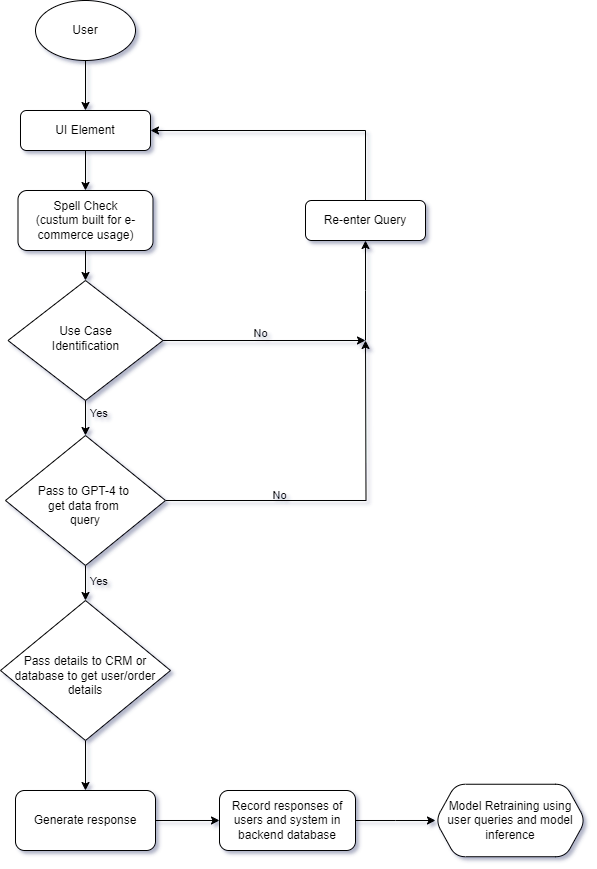

The diagram above was exported from draw.io. Its source (the exported page's mxGraphModel, read from the mxfile embedded in the PNG):
<mxGraphModel dx="1548" dy="2109" grid="1" gridSize="10" guides="1" tooltips="1" connect="1" arrows="1" fold="1" page="1" pageScale="1" pageWidth="827" pageHeight="1169" math="0" shadow="0">
  <root>
    <mxCell id="WIyWlLk6GJQsqaUBKTNV-0" />
    <mxCell id="WIyWlLk6GJQsqaUBKTNV-1" parent="WIyWlLk6GJQsqaUBKTNV-0" />
    <mxCell id="l2NE3VHsJXYfF5RifV69-18" value="" style="edgeStyle=orthogonalEdgeStyle;rounded=0;orthogonalLoop=1;jettySize=auto;html=1;" edge="1" parent="WIyWlLk6GJQsqaUBKTNV-1" source="WIyWlLk6GJQsqaUBKTNV-3" target="l2NE3VHsJXYfF5RifV69-4">
      <mxGeometry relative="1" as="geometry" />
    </mxCell>
    <mxCell id="WIyWlLk6GJQsqaUBKTNV-3" value="UI Element" style="rounded=1;whiteSpace=wrap;html=1;fontSize=12;glass=0;strokeWidth=1;shadow=0;" parent="WIyWlLk6GJQsqaUBKTNV-1" vertex="1">
      <mxGeometry x="155" y="-40" width="130" height="40" as="geometry" />
    </mxCell>
    <mxCell id="l2NE3VHsJXYfF5RifV69-20" value="" style="edgeStyle=orthogonalEdgeStyle;rounded=0;orthogonalLoop=1;jettySize=auto;html=1;" edge="1" parent="WIyWlLk6GJQsqaUBKTNV-1" source="WIyWlLk6GJQsqaUBKTNV-6" target="WIyWlLk6GJQsqaUBKTNV-10">
      <mxGeometry relative="1" as="geometry" />
    </mxCell>
    <mxCell id="l2NE3VHsJXYfF5RifV69-22" value="&amp;nbsp;Yes" style="edgeLabel;html=1;align=left;verticalAlign=middle;resizable=0;points=[];labelBackgroundColor=none;" vertex="1" connectable="0" parent="l2NE3VHsJXYfF5RifV69-20">
      <mxGeometry x="-0.4864" relative="1" as="geometry">
        <mxPoint as="offset" />
      </mxGeometry>
    </mxCell>
    <mxCell id="l2NE3VHsJXYfF5RifV69-36" style="edgeStyle=orthogonalEdgeStyle;rounded=0;orthogonalLoop=1;jettySize=auto;html=1;" edge="1" parent="WIyWlLk6GJQsqaUBKTNV-1" source="WIyWlLk6GJQsqaUBKTNV-6">
      <mxGeometry relative="1" as="geometry">
        <mxPoint x="500" y="190" as="targetPoint" />
        <Array as="points">
          <mxPoint x="500" y="190" />
        </Array>
      </mxGeometry>
    </mxCell>
    <mxCell id="l2NE3VHsJXYfF5RifV69-37" value="No" style="edgeLabel;html=1;align=center;verticalAlign=bottom;resizable=0;points=[];labelBackgroundColor=none;labelPosition=center;verticalLabelPosition=top;" vertex="1" connectable="0" parent="l2NE3VHsJXYfF5RifV69-36">
      <mxGeometry x="-0.0521" relative="1" as="geometry">
        <mxPoint as="offset" />
      </mxGeometry>
    </mxCell>
    <mxCell id="WIyWlLk6GJQsqaUBKTNV-6" value="Use Case&lt;div&gt;Identification&lt;/div&gt;" style="rhombus;whiteSpace=wrap;html=1;shadow=0;fontFamily=Helvetica;fontSize=12;align=center;strokeWidth=1;spacing=6;spacingTop=-4;" parent="WIyWlLk6GJQsqaUBKTNV-1" vertex="1">
      <mxGeometry x="142.5" y="130" width="155" height="120" as="geometry" />
    </mxCell>
    <mxCell id="l2NE3VHsJXYfF5RifV69-21" value="" style="edgeStyle=orthogonalEdgeStyle;rounded=0;orthogonalLoop=1;jettySize=auto;html=1;" edge="1" parent="WIyWlLk6GJQsqaUBKTNV-1" source="WIyWlLk6GJQsqaUBKTNV-10" target="l2NE3VHsJXYfF5RifV69-11">
      <mxGeometry relative="1" as="geometry" />
    </mxCell>
    <mxCell id="l2NE3VHsJXYfF5RifV69-25" value="&amp;nbsp;Yes" style="edgeLabel;html=1;align=left;verticalAlign=middle;resizable=0;points=[];labelBackgroundColor=none;labelPosition=right;verticalLabelPosition=middle;" vertex="1" connectable="0" parent="l2NE3VHsJXYfF5RifV69-21">
      <mxGeometry x="-0.3671" relative="1" as="geometry">
        <mxPoint as="offset" />
      </mxGeometry>
    </mxCell>
    <mxCell id="l2NE3VHsJXYfF5RifV69-43" style="edgeStyle=orthogonalEdgeStyle;rounded=0;orthogonalLoop=1;jettySize=auto;html=1;" edge="1" parent="WIyWlLk6GJQsqaUBKTNV-1" source="WIyWlLk6GJQsqaUBKTNV-10">
      <mxGeometry relative="1" as="geometry">
        <mxPoint x="500" y="190" as="targetPoint" />
      </mxGeometry>
    </mxCell>
    <mxCell id="l2NE3VHsJXYfF5RifV69-44" value="No" style="edgeLabel;html=1;align=center;verticalAlign=bottom;resizable=0;points=[];labelBackgroundColor=none;labelPosition=center;verticalLabelPosition=top;" vertex="1" connectable="0" parent="l2NE3VHsJXYfF5RifV69-43">
      <mxGeometry x="-0.3703" y="-2" relative="1" as="geometry">
        <mxPoint as="offset" />
      </mxGeometry>
    </mxCell>
    <mxCell id="WIyWlLk6GJQsqaUBKTNV-10" value="&lt;div&gt;&lt;br&gt;&lt;/div&gt;Pass to GPT-4 to&amp;nbsp;&lt;div&gt;get data from&amp;nbsp;&lt;/div&gt;&lt;div&gt;query&lt;/div&gt;" style="rhombus;whiteSpace=wrap;html=1;shadow=0;fontFamily=Helvetica;fontSize=12;align=center;strokeWidth=1;spacing=6;spacingTop=-4;" parent="WIyWlLk6GJQsqaUBKTNV-1" vertex="1">
      <mxGeometry x="140" y="285" width="160" height="130" as="geometry" />
    </mxCell>
    <mxCell id="l2NE3VHsJXYfF5RifV69-14" style="edgeStyle=orthogonalEdgeStyle;rounded=0;orthogonalLoop=1;jettySize=auto;html=1;entryX=0;entryY=0.5;entryDx=0;entryDy=0;" edge="1" parent="WIyWlLk6GJQsqaUBKTNV-1" source="WIyWlLk6GJQsqaUBKTNV-11" target="l2NE3VHsJXYfF5RifV69-27">
      <mxGeometry relative="1" as="geometry">
        <mxPoint x="350" y="670" as="targetPoint" />
      </mxGeometry>
    </mxCell>
    <mxCell id="WIyWlLk6GJQsqaUBKTNV-11" value="Generate response" style="rounded=1;whiteSpace=wrap;html=1;fontSize=12;glass=0;strokeWidth=1;shadow=0;" parent="WIyWlLk6GJQsqaUBKTNV-1" vertex="1">
      <mxGeometry x="150" y="640" width="140" height="60" as="geometry" />
    </mxCell>
    <mxCell id="l2NE3VHsJXYfF5RifV69-17" value="" style="edgeStyle=orthogonalEdgeStyle;rounded=0;orthogonalLoop=1;jettySize=auto;html=1;" edge="1" parent="WIyWlLk6GJQsqaUBKTNV-1" source="l2NE3VHsJXYfF5RifV69-0" target="WIyWlLk6GJQsqaUBKTNV-3">
      <mxGeometry relative="1" as="geometry" />
    </mxCell>
    <mxCell id="l2NE3VHsJXYfF5RifV69-0" value="User" style="ellipse;whiteSpace=wrap;html=1;" vertex="1" parent="WIyWlLk6GJQsqaUBKTNV-1">
      <mxGeometry x="170" y="-150" width="100" height="60" as="geometry" />
    </mxCell>
    <mxCell id="l2NE3VHsJXYfF5RifV69-19" value="" style="edgeStyle=orthogonalEdgeStyle;rounded=0;orthogonalLoop=1;jettySize=auto;html=1;" edge="1" parent="WIyWlLk6GJQsqaUBKTNV-1" source="l2NE3VHsJXYfF5RifV69-4" target="WIyWlLk6GJQsqaUBKTNV-6">
      <mxGeometry relative="1" as="geometry" />
    </mxCell>
    <mxCell id="l2NE3VHsJXYfF5RifV69-4" value="Spell Check&lt;div&gt;(custum built for e-commerce usage)&lt;/div&gt;" style="rounded=1;whiteSpace=wrap;html=1;fontSize=12;glass=0;strokeWidth=1;shadow=0;" vertex="1" parent="WIyWlLk6GJQsqaUBKTNV-1">
      <mxGeometry x="152.5" y="40" width="135" height="60" as="geometry" />
    </mxCell>
    <mxCell id="l2NE3VHsJXYfF5RifV69-13" style="edgeStyle=orthogonalEdgeStyle;rounded=0;orthogonalLoop=1;jettySize=auto;html=1;entryX=0.5;entryY=0;entryDx=0;entryDy=0;" edge="1" parent="WIyWlLk6GJQsqaUBKTNV-1" source="l2NE3VHsJXYfF5RifV69-11" target="WIyWlLk6GJQsqaUBKTNV-11">
      <mxGeometry relative="1" as="geometry">
        <mxPoint x="220" y="640" as="targetPoint" />
      </mxGeometry>
    </mxCell>
    <mxCell id="l2NE3VHsJXYfF5RifV69-11" value="&lt;div&gt;&lt;br&gt;&lt;/div&gt;&lt;div&gt;Pass details to CRM or database to get user/order details&lt;/div&gt;" style="rhombus;whiteSpace=wrap;html=1;shadow=0;fontFamily=Helvetica;fontSize=12;align=center;strokeWidth=1;spacing=6;spacingTop=-4;" vertex="1" parent="WIyWlLk6GJQsqaUBKTNV-1">
      <mxGeometry x="135" y="450" width="170" height="140" as="geometry" />
    </mxCell>
    <mxCell id="l2NE3VHsJXYfF5RifV69-33" value="" style="edgeStyle=orthogonalEdgeStyle;rounded=0;orthogonalLoop=1;jettySize=auto;html=1;" edge="1" parent="WIyWlLk6GJQsqaUBKTNV-1" source="l2NE3VHsJXYfF5RifV69-27" target="l2NE3VHsJXYfF5RifV69-32">
      <mxGeometry relative="1" as="geometry" />
    </mxCell>
    <mxCell id="l2NE3VHsJXYfF5RifV69-27" value="Record responses of users and system in backend database" style="rounded=1;whiteSpace=wrap;html=1;fontSize=12;glass=0;strokeWidth=1;shadow=0;" vertex="1" parent="WIyWlLk6GJQsqaUBKTNV-1">
      <mxGeometry x="354" y="640" width="136" height="60" as="geometry" />
    </mxCell>
    <mxCell id="l2NE3VHsJXYfF5RifV69-32" value="Model Retraining using user queries and model inference" style="shape=hexagon;perimeter=hexagonPerimeter2;whiteSpace=wrap;html=1;fixedSize=1;rounded=1;glass=0;strokeWidth=1;shadow=0;" vertex="1" parent="WIyWlLk6GJQsqaUBKTNV-1">
      <mxGeometry x="570" y="633.75" width="150" height="72.5" as="geometry" />
    </mxCell>
    <mxCell id="l2NE3VHsJXYfF5RifV69-42" style="edgeStyle=orthogonalEdgeStyle;rounded=0;orthogonalLoop=1;jettySize=auto;html=1;entryX=1;entryY=0.5;entryDx=0;entryDy=0;" edge="1" parent="WIyWlLk6GJQsqaUBKTNV-1" source="l2NE3VHsJXYfF5RifV69-39" target="WIyWlLk6GJQsqaUBKTNV-3">
      <mxGeometry relative="1" as="geometry">
        <mxPoint x="500" y="-20" as="targetPoint" />
        <Array as="points">
          <mxPoint x="500" y="-20" />
        </Array>
      </mxGeometry>
    </mxCell>
    <mxCell id="l2NE3VHsJXYfF5RifV69-39" value="Re-enter Query" style="rounded=1;whiteSpace=wrap;html=1;fontSize=12;glass=0;strokeWidth=1;shadow=0;" vertex="1" parent="WIyWlLk6GJQsqaUBKTNV-1">
      <mxGeometry x="440" y="50" width="120" height="40" as="geometry" />
    </mxCell>
    <mxCell id="l2NE3VHsJXYfF5RifV69-40" style="edgeStyle=orthogonalEdgeStyle;rounded=0;orthogonalLoop=1;jettySize=auto;html=1;entryX=0.5;entryY=1;entryDx=0;entryDy=0;" edge="1" parent="WIyWlLk6GJQsqaUBKTNV-1" target="l2NE3VHsJXYfF5RifV69-39">
      <mxGeometry relative="1" as="geometry">
        <mxPoint x="510" y="200" as="targetPoint" />
        <mxPoint x="500" y="190" as="sourcePoint" />
        <Array as="points">
          <mxPoint x="500" y="140" />
          <mxPoint x="500" y="140" />
        </Array>
      </mxGeometry>
    </mxCell>
  </root>
</mxGraphModel>